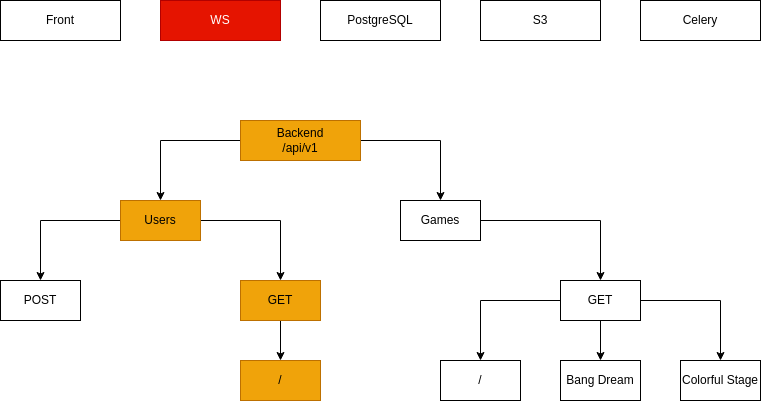

The diagram above was exported from draw.io. Its source (the exported page's mxGraphModel, read from the mxfile embedded in the PNG):
<mxGraphModel dx="1382" dy="838" grid="1" gridSize="10" guides="1" tooltips="1" connect="1" arrows="1" fold="1" page="1" pageScale="1" pageWidth="850" pageHeight="1100" math="0" shadow="0">
  <root>
    <mxCell id="0" />
    <mxCell id="1" parent="0" />
    <mxCell id="L0CGxsfzRiQgiQwQ_0Nt-8" style="edgeStyle=orthogonalEdgeStyle;rounded=0;orthogonalLoop=1;jettySize=auto;html=1;" edge="1" parent="1" source="eFZ4g7K6SB1RnTYdbp6J-1" target="L0CGxsfzRiQgiQwQ_0Nt-7">
      <mxGeometry relative="1" as="geometry" />
    </mxCell>
    <mxCell id="L0CGxsfzRiQgiQwQ_0Nt-12" style="edgeStyle=orthogonalEdgeStyle;rounded=0;orthogonalLoop=1;jettySize=auto;html=1;" edge="1" parent="1" source="eFZ4g7K6SB1RnTYdbp6J-1" target="L0CGxsfzRiQgiQwQ_0Nt-3">
      <mxGeometry relative="1" as="geometry" />
    </mxCell>
    <mxCell id="eFZ4g7K6SB1RnTYdbp6J-1" value="&lt;div&gt;Backend&lt;/div&gt;&lt;div&gt;/api/v1&lt;/div&gt;" style="rounded=0;whiteSpace=wrap;html=1;fillColor=#f0a30a;strokeColor=#BD7000;fontColor=#000000;" parent="1" vertex="1">
      <mxGeometry x="280" y="160" width="120" height="40" as="geometry" />
    </mxCell>
    <mxCell id="eFZ4g7K6SB1RnTYdbp6J-2" value="Front" style="rounded=0;whiteSpace=wrap;html=1;" parent="1" vertex="1">
      <mxGeometry x="40" y="40" width="120" height="40" as="geometry" />
    </mxCell>
    <mxCell id="eFZ4g7K6SB1RnTYdbp6J-4" value="Celery" style="rounded=0;whiteSpace=wrap;html=1;" parent="1" vertex="1">
      <mxGeometry x="680" y="40" width="120" height="40" as="geometry" />
    </mxCell>
    <mxCell id="eFZ4g7K6SB1RnTYdbp6J-5" value="PostgreSQL" style="rounded=0;whiteSpace=wrap;html=1;" parent="1" vertex="1">
      <mxGeometry x="360" y="40" width="120" height="40" as="geometry" />
    </mxCell>
    <mxCell id="eFZ4g7K6SB1RnTYdbp6J-7" value="S3" style="rounded=0;whiteSpace=wrap;html=1;" parent="1" vertex="1">
      <mxGeometry x="520" y="40" width="120" height="40" as="geometry" />
    </mxCell>
    <mxCell id="eFZ4g7K6SB1RnTYdbp6J-10" value="POST" style="whiteSpace=wrap;html=1;rounded=0;" parent="1" vertex="1">
      <mxGeometry x="40" y="320" width="80" height="40" as="geometry" />
    </mxCell>
    <mxCell id="eFZ4g7K6SB1RnTYdbp6J-39" value="" style="edgeStyle=orthogonalEdgeStyle;rounded=0;orthogonalLoop=1;jettySize=auto;html=1;" parent="1" source="eFZ4g7K6SB1RnTYdbp6J-36" target="eFZ4g7K6SB1RnTYdbp6J-38" edge="1">
      <mxGeometry relative="1" as="geometry" />
    </mxCell>
    <mxCell id="eFZ4g7K6SB1RnTYdbp6J-36" value="GET" style="whiteSpace=wrap;html=1;rounded=0;fillColor=#f0a30a;fontColor=#000000;strokeColor=#BD7000;" parent="1" vertex="1">
      <mxGeometry x="280" y="320" width="80" height="40" as="geometry" />
    </mxCell>
    <mxCell id="eFZ4g7K6SB1RnTYdbp6J-38" value="/" style="whiteSpace=wrap;html=1;rounded=0;fillColor=#f0a30a;fontColor=#000000;strokeColor=#BD7000;" parent="1" vertex="1">
      <mxGeometry x="280" y="400" width="80" height="40" as="geometry" />
    </mxCell>
    <mxCell id="eFZ4g7K6SB1RnTYdbp6J-41" value="WS" style="whiteSpace=wrap;html=1;rounded=0;fillColor=#e51400;fontColor=#ffffff;strokeColor=#B20000;" parent="1" vertex="1">
      <mxGeometry x="200" y="40" width="120" height="40" as="geometry" />
    </mxCell>
    <mxCell id="eFZ4g7K6SB1RnTYdbp6J-46" value="Bang Dream" style="whiteSpace=wrap;html=1;rounded=0;" parent="1" vertex="1">
      <mxGeometry x="600" y="400" width="80" height="40" as="geometry" />
    </mxCell>
    <mxCell id="eFZ4g7K6SB1RnTYdbp6J-49" value="Colorful Stage" style="whiteSpace=wrap;html=1;rounded=0;" parent="1" vertex="1">
      <mxGeometry x="720" y="400" width="80" height="40" as="geometry" />
    </mxCell>
    <mxCell id="L0CGxsfzRiQgiQwQ_0Nt-16" style="edgeStyle=orthogonalEdgeStyle;rounded=0;orthogonalLoop=1;jettySize=auto;html=1;" edge="1" parent="1" source="L0CGxsfzRiQgiQwQ_0Nt-3" target="L0CGxsfzRiQgiQwQ_0Nt-14">
      <mxGeometry relative="1" as="geometry" />
    </mxCell>
    <mxCell id="L0CGxsfzRiQgiQwQ_0Nt-3" value="Games" style="whiteSpace=wrap;html=1;rounded=0;" vertex="1" parent="1">
      <mxGeometry x="440" y="240" width="80" height="40" as="geometry" />
    </mxCell>
    <mxCell id="L0CGxsfzRiQgiQwQ_0Nt-9" style="edgeStyle=orthogonalEdgeStyle;rounded=0;orthogonalLoop=1;jettySize=auto;html=1;" edge="1" parent="1" source="L0CGxsfzRiQgiQwQ_0Nt-7" target="eFZ4g7K6SB1RnTYdbp6J-36">
      <mxGeometry relative="1" as="geometry" />
    </mxCell>
    <mxCell id="L0CGxsfzRiQgiQwQ_0Nt-10" style="edgeStyle=orthogonalEdgeStyle;rounded=0;orthogonalLoop=1;jettySize=auto;html=1;" edge="1" parent="1" source="L0CGxsfzRiQgiQwQ_0Nt-7" target="eFZ4g7K6SB1RnTYdbp6J-10">
      <mxGeometry relative="1" as="geometry" />
    </mxCell>
    <mxCell id="L0CGxsfzRiQgiQwQ_0Nt-7" value="Users" style="whiteSpace=wrap;html=1;rounded=0;fillColor=#f0a30a;fontColor=#000000;strokeColor=#BD7000;" vertex="1" parent="1">
      <mxGeometry x="160" y="240" width="80" height="40" as="geometry" />
    </mxCell>
    <mxCell id="L0CGxsfzRiQgiQwQ_0Nt-13" value="" style="edgeStyle=orthogonalEdgeStyle;rounded=0;orthogonalLoop=1;jettySize=auto;html=1;" edge="1" parent="1" source="L0CGxsfzRiQgiQwQ_0Nt-14" target="L0CGxsfzRiQgiQwQ_0Nt-15">
      <mxGeometry relative="1" as="geometry" />
    </mxCell>
    <mxCell id="L0CGxsfzRiQgiQwQ_0Nt-17" style="edgeStyle=orthogonalEdgeStyle;rounded=0;orthogonalLoop=1;jettySize=auto;html=1;" edge="1" parent="1" source="L0CGxsfzRiQgiQwQ_0Nt-14" target="eFZ4g7K6SB1RnTYdbp6J-46">
      <mxGeometry relative="1" as="geometry" />
    </mxCell>
    <mxCell id="L0CGxsfzRiQgiQwQ_0Nt-18" style="edgeStyle=orthogonalEdgeStyle;rounded=0;orthogonalLoop=1;jettySize=auto;html=1;" edge="1" parent="1" source="L0CGxsfzRiQgiQwQ_0Nt-14" target="eFZ4g7K6SB1RnTYdbp6J-49">
      <mxGeometry relative="1" as="geometry" />
    </mxCell>
    <mxCell id="L0CGxsfzRiQgiQwQ_0Nt-14" value="GET" style="whiteSpace=wrap;html=1;rounded=0;" vertex="1" parent="1">
      <mxGeometry x="600" y="320" width="80" height="40" as="geometry" />
    </mxCell>
    <mxCell id="L0CGxsfzRiQgiQwQ_0Nt-15" value="/" style="whiteSpace=wrap;html=1;rounded=0;" vertex="1" parent="1">
      <mxGeometry x="480" y="400" width="80" height="40" as="geometry" />
    </mxCell>
  </root>
</mxGraphModel>